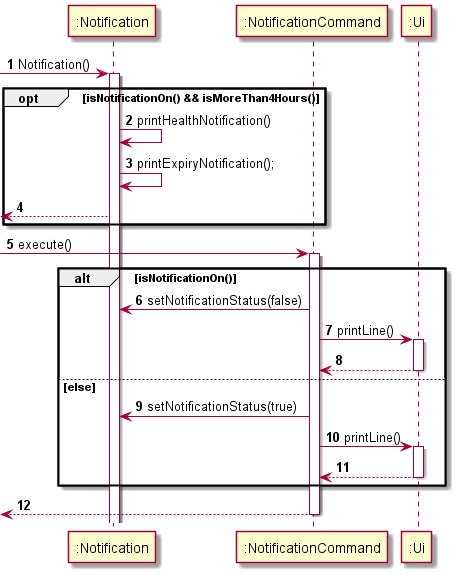

The diagram above was rendered by PlantUML. Its source (embedded in the PNG):
@startuml
'https://plantuml.com/sequence-diagram

autonumber

-> ":Notification": Notification()
activate ":Notification"

    opt isNotificationOn() && isMoreThan4Hours()
        ":Notification" -> ":Notification": printHealthNotification()
        ":Notification" -> ":Notification": printExpiryNotification();
        <-- ":Notification"
    end


-> ":NotificationCommand": execute()
activate ":NotificationCommand"

    alt isNotificationOn()
        ":NotificationCommand" -> ":Notification": setNotificationStatus(false)
        ":NotificationCommand" -> ":Ui": printLine()
        activate ":Ui"
        ":NotificationCommand" <-- ":Ui"
        deactivate ":Ui"

    else else
            ":NotificationCommand" -> ":Notification": setNotificationStatus(true)
            ":NotificationCommand" -> ":Ui": printLine()
            activate ":Ui"
            ":NotificationCommand" <-- ":Ui"
            deactivate ":Ui"

    end
    <-- ":NotificationCommand"
deactivate ":NotificationCommand"

@enduml